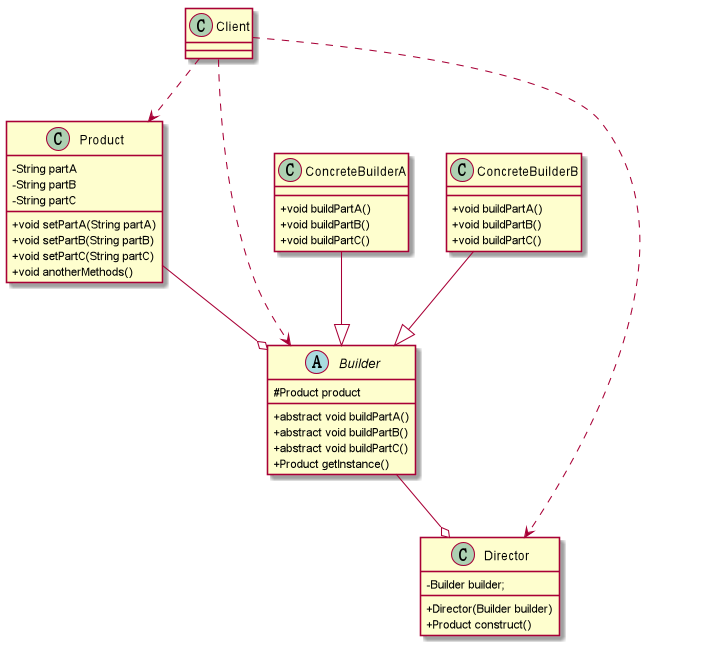

The diagram above was rendered by PlantUML. Its source (embedded in the PNG):
@startuml
skinparam classAttributeIconSize 0
Class Product{
   - String partA
   - String partB
   - String partC

   + void setPartA(String partA)
   + void setPartB(String partB)
   + void setPartC(String partC)
   + void anotherMethods()

}

abstract Builder
{
    # Product product
    + abstract void buildPartA()
    + abstract void buildPartB()
    + abstract void buildPartC()
    + Product getInstance()
}

class ConcreteBuilderA
{
    + void buildPartA()
    + void buildPartB()
    + void buildPartC()
}

class ConcreteBuilderB
{
    + void buildPartA()
    + void buildPartB()
    + void buildPartC()
}

class Director
{
   - Builder builder;
   + Director(Builder builder)
   + Product construct()
}
Client ..> Product
Client ..> Builder
Client ..> Director
Product --o Builder
Builder --o Director
ConcreteBuilderA --|> Builder
ConcreteBuilderB --|> Builder

@enduml